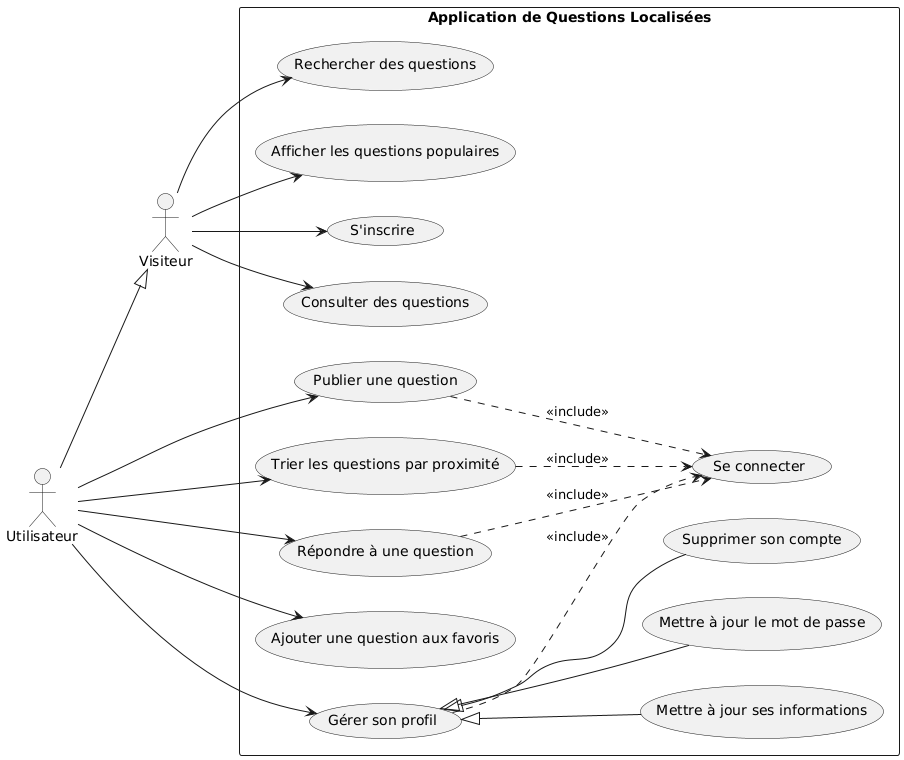

The diagram above was rendered by PlantUML. Its source (embedded in the PNG):
@startuml
left to right direction
skinparam packageStyle rectangle

actor Visiteur
actor Utilisateur

Utilisateur --|> Visiteur

rectangle "Application de Questions Localisées" {

    usecase "Rechercher des questions" as UC1
    usecase "Afficher les questions populaires" as UC2
    usecase "S'inscrire" as UC3
    usecase "Consulter des questions" as UC4
    usecase "Publier une question" as UC5
    usecase "Trier les questions par proximité" as UC6
    usecase "Répondre à une question" as UC7
    usecase "Ajouter une question aux favoris" as UC8
    usecase "Gérer son profil" as UC10
    usecase "Se connecter" as UC9

    usecase "Mettre à jour ses informations" as UC11
    usecase "Mettre à jour le mot de passe" as UC12
    usecase "Supprimer son compte" as UC13

    Visiteur --> UC1
    Visiteur --> UC2
    Visiteur --> UC3
    Visiteur --> UC4

    Utilisateur --> UC5
    Utilisateur --> UC6
    Utilisateur --> UC7
    Utilisateur --> UC8
    Utilisateur --> UC10

    UC5 ..> UC9 : <<include>>
    UC6 ..> UC9 : <<include>>
    UC7 ..> UC9 : <<include>>
    UC10 ..> UC9 : <<include>>

    UC10 <|-- UC11
    UC10 <|-- UC12
    UC10 <|-- UC13
}
@enduml